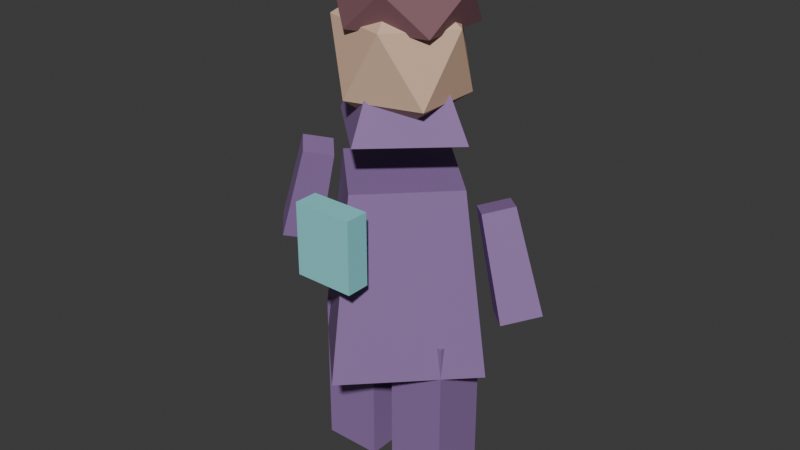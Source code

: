 # Source: lydia-v01.blend  (saved by Blender 5.2.44; exported with 4.5.12 LTS)
import bpy
from mathutils import Matrix  # noqa: F401  (used for matrix-valued properties, if any)

bpy.ops.wm.read_factory_settings(use_empty=True)
scene = bpy.context.scene
scene.name = 'Scene'

# ---- collections
col_collection = bpy.data.collections.new('Collection'); scene.collection.children.link(col_collection)

# ---- materials (node trees are filled in below, after node groups)
mat_lydia_coat = bpy.data.materials.new('lydia coat')
mat_lydia_coat.diffuse_color = (0.28, 0.16, 0.38, 1.0)
mat_lydia_skin = bpy.data.materials.new('lydia skin')
mat_lydia_skin.diffuse_color = (0.72, 0.48, 0.34, 1.0)
mat_lydia_hair = bpy.data.materials.new('lydia hair')
mat_lydia_hair.diffuse_color = (0.22, 0.1, 0.12, 1.0)
mat_lydia_accent = bpy.data.materials.new('lydia accent')
mat_lydia_accent.diffuse_color = (0.26, 0.72, 0.75, 1.0)

# ---- material node trees
mat_lydia_coat.use_nodes = True; mat_lydia_coat.node_tree.nodes.clear()
_N = mat_lydia_coat.node_tree.nodes; _L = mat_lydia_coat.node_tree.links
n0 = _N.new('ShaderNodeBsdfPrincipled'); n0.name = 'Principled BSDF'; n0.location = (-200, 100)
n0.inputs[0].default_value = (0.28, 0.16, 0.38, 1.0)
n0.inputs[2].default_value = 0.72
n0.inputs[10].default_value = 0.005
n1 = _N.new('ShaderNodeOutputMaterial'); n1.name = 'Material Output'; n1.location = (200, 100)
_L.new(n0.outputs[0], n1.inputs[0])
n1.is_active_output = True
mat_lydia_skin.use_nodes = True; mat_lydia_skin.node_tree.nodes.clear()
_N = mat_lydia_skin.node_tree.nodes; _L = mat_lydia_skin.node_tree.links
n0 = _N.new('ShaderNodeBsdfPrincipled'); n0.name = 'Principled BSDF'; n0.location = (-200, 100)
n0.inputs[0].default_value = (0.72, 0.48, 0.34, 1.0)
n0.inputs[2].default_value = 0.72
n0.inputs[10].default_value = 0.005
n1 = _N.new('ShaderNodeOutputMaterial'); n1.name = 'Material Output'; n1.location = (200, 100)
_L.new(n0.outputs[0], n1.inputs[0])
n1.is_active_output = True
mat_lydia_hair.use_nodes = True; mat_lydia_hair.node_tree.nodes.clear()
_N = mat_lydia_hair.node_tree.nodes; _L = mat_lydia_hair.node_tree.links
n0 = _N.new('ShaderNodeBsdfPrincipled'); n0.name = 'Principled BSDF'; n0.location = (-200, 100)
n0.inputs[0].default_value = (0.22, 0.1, 0.12, 1.0)
n0.inputs[2].default_value = 0.72
n0.inputs[10].default_value = 0.005
n1 = _N.new('ShaderNodeOutputMaterial'); n1.name = 'Material Output'; n1.location = (200, 100)
_L.new(n0.outputs[0], n1.inputs[0])
n1.is_active_output = True
mat_lydia_accent.use_nodes = True; mat_lydia_accent.node_tree.nodes.clear()
_N = mat_lydia_accent.node_tree.nodes; _L = mat_lydia_accent.node_tree.links
n0 = _N.new('ShaderNodeBsdfPrincipled'); n0.name = 'Principled BSDF'; n0.location = (-200, 100)
n0.inputs[0].default_value = (0.26, 0.72, 0.75, 1.0)
n0.inputs[2].default_value = 0.72
n0.inputs[10].default_value = 0.005
n1 = _N.new('ShaderNodeOutputMaterial'); n1.name = 'Material Output'; n1.location = (200, 100)
_L.new(n0.outputs[0], n1.inputs[0])
n1.is_active_output = True

# ---- world
world_world = bpy.data.worlds.new('World'); scene.world = world_world
world_world.use_nodes = True; world_world.node_tree.nodes.clear()
_N = world_world.node_tree.nodes; _L = world_world.node_tree.links
n0 = _N.new('ShaderNodeOutputWorld'); n0.name = 'World Output'; n0.location = (200, 100)
n1 = _N.new('ShaderNodeBackground'); n1.name = 'Background'; n1.location = (-200, 100)
n1.inputs[0].default_value = (0.05088, 0.05088, 0.05088, 1.0)
_L.new(n1.outputs[0], n0.inputs[0])
n0.is_active_output = True
world_world.color = (0.05088, 0.05088, 0.05088)
world_world.sun_shadow_jitter_overblur = 0.0

# ---- meshes
me_cone_004 = bpy.data.meshes.new('Cone.004')
me_cone_004.from_pydata([(0.0, 1.0, -0.5), (0.0, 0.72, 0.5), (1.0, 0.0, -0.5), (0.72, 0.0, 0.5), (0.0, -1.0, -0.5), (0.0, -0.72, 0.5), (-1.0, 0.0, -0.5), (-0.72, 0.0, 0.5)], [], [(0, 1, 3, 2), (2, 3, 5, 4), (3, 1, 7, 5), (4, 5, 7, 6), (6, 7, 1, 0), (0, 2, 4, 6)])
_uv = me_cone_004.uv_layers.new(name='UVMap')
_uv.uv.foreach_set('vector', [1.0, 0.5, 1.0, 1.0, 0.75, 1.0, 0.75, 0.5, 0.75, 0.5, 0.75, 1.0, 0.5, 1.0, 0.5, 0.5, 0.49, 0.25, 0.25, 0.49, 0.01, 0.25, 0.25, 0.01, 0.5, 0.5, 0.5, 1.0, 0.25, 1.0, 0.25, 0.5, 0.25, 0.5, 0.25, 1.0, 0.0, 1.0, 0.0, 0.5, 0.75, 0.49, 0.99, 0.25, 0.75, 0.01, 0.51, 0.25])
me_cone_004.materials.append(mat_lydia_coat)
me_cone_004.update()
me_cube_004 = bpy.data.meshes.new('Cube.004')
me_cube_004.from_pydata([(-1.0, -1.0, -1.0), (-1.0, -1.0, 1.0), (-1.0, 1.0, -1.0), (-1.0, 1.0, 1.0), (1.0, -1.0, -1.0), (1.0, -1.0, 1.0), (1.0, 1.0, -1.0), (1.0, 1.0, 1.0)], [], [(0, 1, 3, 2), (2, 3, 7, 6), (6, 7, 5, 4), (4, 5, 1, 0), (2, 6, 4, 0), (7, 3, 1, 5)])
_uv = me_cube_004.uv_layers.new(name='UVMap')
_uv.uv.foreach_set('vector', [0.375, 0.0, 0.625, 0.0, 0.625, 0.25, 0.375, 0.25, 0.375, 0.25, 0.625, 0.25, 0.625, 0.5, 0.375, 0.5, 0.375, 0.5, 0.625, 0.5, 0.625, 0.75, 0.375, 0.75, 0.375, 0.75, 0.625, 0.75, 0.625, 1.0, 0.375, 1.0, 0.125, 0.5, 0.375, 0.5, 0.375, 0.75, 0.125, 0.75, 0.625, 0.5, 0.875, 0.5, 0.875, 0.75, 0.625, 0.75])
me_cube_004.materials.append(mat_lydia_coat)
me_cube_004.update()
me_cube_005 = bpy.data.meshes.new('Cube.005')
me_cube_005.from_pydata([(-1.0, -1.0, -1.0), (-1.0, -1.0, 1.0), (-1.0, 1.0, -1.0), (-1.0, 1.0, 1.0), (1.0, -1.0, -1.0), (1.0, -1.0, 1.0), (1.0, 1.0, -1.0), (1.0, 1.0, 1.0)], [], [(0, 1, 3, 2), (2, 3, 7, 6), (6, 7, 5, 4), (4, 5, 1, 0), (2, 6, 4, 0), (7, 3, 1, 5)])
_uv = me_cube_005.uv_layers.new(name='UVMap')
_uv.uv.foreach_set('vector', [0.375, 0.0, 0.625, 0.0, 0.625, 0.25, 0.375, 0.25, 0.375, 0.25, 0.625, 0.25, 0.625, 0.5, 0.375, 0.5, 0.375, 0.5, 0.625, 0.5, 0.625, 0.75, 0.375, 0.75, 0.375, 0.75, 0.625, 0.75, 0.625, 1.0, 0.375, 1.0, 0.125, 0.5, 0.375, 0.5, 0.375, 0.75, 0.125, 0.75, 0.625, 0.5, 0.875, 0.5, 0.875, 0.75, 0.625, 0.75])
me_cube_005.materials.append(mat_lydia_coat)
me_cube_005.update()
me_cylinder_001 = bpy.data.meshes.new('Cylinder.001')
me_cylinder_001.from_pydata([(0.0, 1.0, -0.5), (0.0, 1.0, 0.5), (0.866, 0.5, -0.5), (0.866, 0.5, 0.5), (0.866, -0.5, -0.5), (0.866, -0.5, 0.5), (0.0, -1.0, -0.5), (0.0, -1.0, 0.5), (-0.866, -0.5, -0.5), (-0.866, -0.5, 0.5), (-0.866, 0.5, -0.5), (-0.866, 0.5, 0.5)], [], [(0, 1, 3, 2), (2, 3, 5, 4), (4, 5, 7, 6), (6, 7, 9, 8), (3, 1, 11, 9, 7, 5), (8, 9, 11, 10), (10, 11, 1, 0), (0, 2, 4, 6, 8, 10)])
_uv = me_cylinder_001.uv_layers.new(name='UVMap')
_uv.uv.foreach_set('vector', [1.0, 0.5, 1.0, 1.0, 0.8333, 1.0, 0.8333, 0.5, 0.8333, 0.5, 0.8333, 1.0, 0.6667, 1.0, 0.6667, 0.5, 0.6667, 0.5, 0.6667, 1.0, 0.5, 1.0, 0.5, 0.5, 0.5, 0.5, 0.5, 1.0, 0.3333, 1.0, 0.3333, 0.5, 0.4578, 0.37, 0.25, 0.49, 0.04215, 0.37, 0.04215, 0.13, 0.25, 0.01, 0.4578, 0.13, 0.3333, 0.5, 0.3333, 1.0, 0.1667, 1.0, 0.1667, 0.5, 0.1667, 0.5, 0.1667, 1.0, -8.941e-08, 1.0, -8.941e-08, 0.5, 0.75, 0.49, 0.9578, 0.37, 0.9578, 0.13, 0.75, 0.01, 0.5422, 0.13, 0.5422, 0.37])
me_cylinder_001.materials.append(mat_lydia_skin)
me_cylinder_001.update()
me_cone_005 = bpy.data.meshes.new('Cone.005')
me_cone_005.from_pydata([(0.0, 1.0, -0.5), (0.0, 0.68, 0.5), (1.0, 0.0, -0.5), (0.68, 0.0, 0.5), (0.0, -1.0, -0.5), (0.0, -0.68, 0.5), (-1.0, 0.0, -0.5), (-0.68, 0.0, 0.5)], [], [(0, 1, 3, 2), (2, 3, 5, 4), (3, 1, 7, 5), (4, 5, 7, 6), (6, 7, 1, 0), (0, 2, 4, 6)])
_uv = me_cone_005.uv_layers.new(name='UVMap')
_uv.uv.foreach_set('vector', [1.0, 0.5, 1.0, 1.0, 0.75, 1.0, 0.75, 0.5, 0.75, 0.5, 0.75, 1.0, 0.5, 1.0, 0.5, 0.5, 0.49, 0.25, 0.25, 0.49, 0.01, 0.25, 0.25, 0.01, 0.5, 0.5, 0.5, 1.0, 0.25, 1.0, 0.25, 0.5, 0.25, 0.5, 0.25, 1.0, 0.0, 1.0, 0.0, 0.5, 0.75, 0.49, 0.99, 0.25, 0.75, 0.01, 0.51, 0.25])
me_cone_005.materials.append(mat_lydia_coat)
me_cone_005.update()
me_icosphere_002 = bpy.data.meshes.new('Icosphere.002')
me_icosphere_002.from_pydata([(0.0, 0.0, -1.0), (0.7236, -0.5257, -0.4472), (-0.2764, -0.8506, -0.4472), (-0.8944, 0.0, -0.4472), (-0.2764, 0.8506, -0.4472), (0.7236, 0.5257, -0.4472), (0.2764, -0.8506, 0.4472), (-0.7236, -0.5257, 0.4472), (-0.7236, 0.5257, 0.4472), (0.2764, 0.8506, 0.4472), (0.8944, 0.0, 0.4472), (0.0, 0.0, 1.0)], [], [(0, 1, 2), (1, 0, 5), (0, 2, 3), (0, 3, 4), (0, 4, 5), (1, 5, 10), (2, 1, 6), (3, 2, 7), (4, 3, 8), (5, 4, 9), (1, 10, 6), (2, 6, 7), (3, 7, 8), (4, 8, 9), (5, 9, 10), (6, 10, 11), (7, 6, 11), (8, 7, 11), (9, 8, 11), (10, 9, 11)])
_uv = me_icosphere_002.uv_layers.new(name='UVMap')
_uv.uv.foreach_set('vector', [0.1818, 0.0, 0.2727, 0.1575, 0.09091, 0.1575, 0.2727, 0.1575, 0.3636, 0.0, 0.4545, 0.1575, 0.9091, 0.0, 1.0, 0.1575, 0.8182, 0.1575, 0.7273, 0.0, 0.8182, 0.1575, 0.6364, 0.1575, 0.5455, 0.0, 0.6364, 0.1575, 0.4545, 0.1575, 0.2727, 0.1575, 0.4545, 0.1575, 0.3636, 0.3149, 0.09091, 0.1575, 0.2727, 0.1575, 0.1818, 0.3149, 0.8182, 0.1575, 1.0, 0.1575, 0.9091, 0.3149, 0.6364, 0.1575, 0.8182, 0.1575, 0.7273, 0.3149, 0.4545, 0.1575, 0.6364, 0.1575, 0.5455, 0.3149, 0.2727, 0.1575, 0.3636, 0.3149, 0.1818, 0.3149, 0.09091, 0.1575, 0.1818, 0.3149, 0.0, 0.3149, 0.8182, 0.1575, 0.9091, 0.3149, 0.7273, 0.3149, 0.6364, 0.1575, 0.7273, 0.3149, 0.5455, 0.3149, 0.4545, 0.1575, 0.5455, 0.3149, 0.3636, 0.3149, 0.1818, 0.3149, 0.3636, 0.3149, 0.2727, 0.4724, 0.0, 0.3149, 0.1818, 0.3149, 0.09091, 0.4724, 0.7273, 0.3149, 0.9091, 0.3149, 0.8182, 0.4724, 0.5455, 0.3149, 0.7273, 0.3149, 0.6364, 0.4724, 0.3636, 0.3149, 0.5455, 0.3149, 0.4545, 0.4724])
me_icosphere_002.materials.append(mat_lydia_skin)
me_icosphere_002.update()
me_icosphere_003 = bpy.data.meshes.new('Icosphere.003')
me_icosphere_003.from_pydata([(0.0, 0.0, -1.0), (0.7236, -0.5257, -0.4472), (-0.2764, -0.8506, -0.4472), (-0.8944, 0.0, -0.4472), (-0.2764, 0.8506, -0.4472), (0.7236, 0.5257, -0.4472), (0.2764, -0.8506, 0.4472), (-0.7236, -0.5257, 0.4472), (-0.7236, 0.5257, 0.4472), (0.2764, 0.8506, 0.4472), (0.8944, 0.0, 0.4472), (0.0, 0.0, 1.0)], [], [(0, 1, 2), (1, 0, 5), (0, 2, 3), (0, 3, 4), (0, 4, 5), (1, 5, 10), (2, 1, 6), (3, 2, 7), (4, 3, 8), (5, 4, 9), (1, 10, 6), (2, 6, 7), (3, 7, 8), (4, 8, 9), (5, 9, 10), (6, 10, 11), (7, 6, 11), (8, 7, 11), (9, 8, 11), (10, 9, 11)])
_uv = me_icosphere_003.uv_layers.new(name='UVMap')
_uv.uv.foreach_set('vector', [0.1818, 0.0, 0.2727, 0.1575, 0.09091, 0.1575, 0.2727, 0.1575, 0.3636, 0.0, 0.4545, 0.1575, 0.9091, 0.0, 1.0, 0.1575, 0.8182, 0.1575, 0.7273, 0.0, 0.8182, 0.1575, 0.6364, 0.1575, 0.5455, 0.0, 0.6364, 0.1575, 0.4545, 0.1575, 0.2727, 0.1575, 0.4545, 0.1575, 0.3636, 0.3149, 0.09091, 0.1575, 0.2727, 0.1575, 0.1818, 0.3149, 0.8182, 0.1575, 1.0, 0.1575, 0.9091, 0.3149, 0.6364, 0.1575, 0.8182, 0.1575, 0.7273, 0.3149, 0.4545, 0.1575, 0.6364, 0.1575, 0.5455, 0.3149, 0.2727, 0.1575, 0.3636, 0.3149, 0.1818, 0.3149, 0.09091, 0.1575, 0.1818, 0.3149, 0.0, 0.3149, 0.8182, 0.1575, 0.9091, 0.3149, 0.7273, 0.3149, 0.6364, 0.1575, 0.7273, 0.3149, 0.5455, 0.3149, 0.4545, 0.1575, 0.5455, 0.3149, 0.3636, 0.3149, 0.1818, 0.3149, 0.3636, 0.3149, 0.2727, 0.4724, 0.0, 0.3149, 0.1818, 0.3149, 0.09091, 0.4724, 0.7273, 0.3149, 0.9091, 0.3149, 0.8182, 0.4724, 0.5455, 0.3149, 0.7273, 0.3149, 0.6364, 0.4724, 0.3636, 0.3149, 0.5455, 0.3149, 0.4545, 0.4724])
me_icosphere_003.materials.append(mat_lydia_hair)
me_icosphere_003.update()
me_cone_006 = bpy.data.meshes.new('Cone.006')
me_cone_006.from_pydata([(0.0, 1.0, -0.5), (0.0, 0.8, 0.5), (1.0, 0.0, -0.5), (0.8, 0.0, 0.5), (0.0, -1.0, -0.5), (0.0, -0.8, 0.5), (-1.0, 0.0, -0.5), (-0.8, 0.0, 0.5)], [], [(0, 1, 3, 2), (2, 3, 5, 4), (3, 1, 7, 5), (4, 5, 7, 6), (6, 7, 1, 0), (0, 2, 4, 6)])
_uv = me_cone_006.uv_layers.new(name='UVMap')
_uv.uv.foreach_set('vector', [1.0, 0.5, 1.0, 1.0, 0.75, 1.0, 0.75, 0.5, 0.75, 0.5, 0.75, 1.0, 0.5, 1.0, 0.5, 0.5, 0.49, 0.25, 0.25, 0.49, 0.01, 0.25, 0.25, 0.01, 0.5, 0.5, 0.5, 1.0, 0.25, 1.0, 0.25, 0.5, 0.25, 0.5, 0.25, 1.0, 0.0, 1.0, 0.0, 0.5, 0.75, 0.49, 0.99, 0.25, 0.75, 0.01, 0.51, 0.25])
me_cone_006.materials.append(mat_lydia_coat)
me_cone_006.update()
me_cone_007 = bpy.data.meshes.new('Cone.007')
me_cone_007.from_pydata([(0.0, 1.0, -0.5), (0.0, 0.8, 0.5), (1.0, 0.0, -0.5), (0.8, 0.0, 0.5), (0.0, -1.0, -0.5), (0.0, -0.8, 0.5), (-1.0, 0.0, -0.5), (-0.8, 0.0, 0.5)], [], [(0, 1, 3, 2), (2, 3, 5, 4), (3, 1, 7, 5), (4, 5, 7, 6), (6, 7, 1, 0), (0, 2, 4, 6)])
_uv = me_cone_007.uv_layers.new(name='UVMap')
_uv.uv.foreach_set('vector', [1.0, 0.5, 1.0, 1.0, 0.75, 1.0, 0.75, 0.5, 0.75, 0.5, 0.75, 1.0, 0.5, 1.0, 0.5, 0.5, 0.49, 0.25, 0.25, 0.49, 0.01, 0.25, 0.25, 0.01, 0.5, 0.5, 0.5, 1.0, 0.25, 1.0, 0.25, 0.5, 0.25, 0.5, 0.25, 1.0, 0.0, 1.0, 0.0, 0.5, 0.75, 0.49, 0.99, 0.25, 0.75, 0.01, 0.51, 0.25])
me_cone_007.materials.append(mat_lydia_coat)
me_cone_007.update()
me_cube_006 = bpy.data.meshes.new('Cube.006')
me_cube_006.from_pydata([(-1.0, -1.0, -1.0), (-1.0, -1.0, 1.0), (-1.0, 1.0, -1.0), (-1.0, 1.0, 1.0), (1.0, -1.0, -1.0), (1.0, -1.0, 1.0), (1.0, 1.0, -1.0), (1.0, 1.0, 1.0)], [], [(0, 1, 3, 2), (2, 3, 7, 6), (6, 7, 5, 4), (4, 5, 1, 0), (2, 6, 4, 0), (7, 3, 1, 5)])
_uv = me_cube_006.uv_layers.new(name='UVMap')
_uv.uv.foreach_set('vector', [0.375, 0.0, 0.625, 0.0, 0.625, 0.25, 0.375, 0.25, 0.375, 0.25, 0.625, 0.25, 0.625, 0.5, 0.375, 0.5, 0.375, 0.5, 0.625, 0.5, 0.625, 0.75, 0.375, 0.75, 0.375, 0.75, 0.625, 0.75, 0.625, 1.0, 0.375, 1.0, 0.125, 0.5, 0.375, 0.5, 0.375, 0.75, 0.125, 0.75, 0.625, 0.5, 0.875, 0.5, 0.875, 0.75, 0.625, 0.75])
me_cube_006.materials.append(mat_lydia_accent)
me_cube_006.update()

# ---- objects
ob_torso = bpy.data.objects.new('torso', me_cone_004)
ob_leg = bpy.data.objects.new('leg', me_cube_004)
ob_leg_001 = bpy.data.objects.new('leg.001', me_cube_005)
ob_neck = bpy.data.objects.new('neck', me_cylinder_001)
ob_collar = bpy.data.objects.new('collar', me_cone_005)
ob_head = bpy.data.objects.new('head', me_icosphere_002)
ob_hair = bpy.data.objects.new('hair', me_icosphere_003)
ob_arm = bpy.data.objects.new('arm', me_cone_006)
ob_arm_001 = bpy.data.objects.new('arm.001', me_cone_007)
ob_charm = bpy.data.objects.new('charm', me_cube_006)

# ---- transforms, parenting, visibility, modifiers, constraints
ob_torso.location = (0.0, 0.0, 0.72)
ob_torso.scale = (0.34, 0.34, 0.62)
ob_leg.location = (-0.14, 0.0, 0.25)
ob_leg.scale = (0.1, 0.1, 0.27)
ob_leg_001.location = (0.14, 0.0, 0.25)
ob_leg_001.scale = (0.1, 0.1, 0.27)
ob_neck.location = (0.0, 0.0, 1.3)
ob_neck.scale = (0.11, 0.11, 0.18)
ob_collar.location = (0.0, 0.0, 1.25)
ob_collar.scale = (0.25, 0.23, 0.16)
ob_head.location = (0.0, 0.0, 1.4)
ob_head.scale = (0.24, 0.22, 0.25)
ob_hair.location = (0.0, 0.02, 1.56)
ob_hair.scale = (0.25, 0.23, 0.14)
ob_arm.location = (-0.4, 0.0, 0.85)
ob_arm.rotation_euler = (0.0, 0.28, 0.0)
ob_arm.scale = (0.09, 0.09, 0.34)
ob_arm_001.location = (0.4, 0.0, 0.85)
ob_arm_001.rotation_euler = (0.0, -0.28, 0.0)
ob_arm_001.scale = (0.09, 0.09, 0.34)
ob_charm.location = (0.0, -0.32, 0.9)
ob_charm.scale = (0.1, 0.04, 0.12)

# ---- collection membership
col_collection.objects.link(ob_torso)
col_collection.objects.link(ob_leg)
col_collection.objects.link(ob_leg_001)
col_collection.objects.link(ob_neck)
col_collection.objects.link(ob_collar)
col_collection.objects.link(ob_head)
col_collection.objects.link(ob_hair)
col_collection.objects.link(ob_arm)
col_collection.objects.link(ob_arm_001)
col_collection.objects.link(ob_charm)

# ---- scene / render settings (as saved in the file)
scene.frame_start = 1; scene.frame_end = 250; scene.frame_set(1)
scene.render.engine = 'BLENDER_EEVEE_NEXT'
scene.render.bake_bias = 0.0
scene.render.bake_samples = 0
scene.render.compositor_device = 'GPU'
scene.eevee.use_volume_custom_range = False
scene.eevee.fast_gi_thickness_near = 0.1
scene.eevee.fast_gi_thickness_far = 0.0
scene.eevee.ray_tracing_options.screen_trace_thickness = 0.1
bpy.context.view_layer.update()

# ---- added for rendering (the .blend has no active camera and no usable light): camera, sun
cam_auto = bpy.data.cameras.new('AutoCamera')
cam_auto.lens = 50.0
cam_auto.sensor_width = 36.0
cam_auto.clip_end = 1000.0
ob_auto_camera = bpy.data.objects.new('AutoCamera', cam_auto)
scene.collection.objects.link(ob_auto_camera)
ob_auto_camera.location = (1.98153, -2.38784, 2.42523)
ob_auto_camera.rotation_euler = (1.09748, -7.21219e-08, 0.694738)
scene.camera = ob_auto_camera
light_auto_sun = bpy.data.lights.new('AutoSun', 'SUN')
light_auto_sun.energy = 3.0
light_auto_sun.angle = 0.0523599
ob_auto_sun = bpy.data.objects.new('AutoSun', light_auto_sun)
scene.collection.objects.link(ob_auto_sun)
ob_auto_sun.rotation_euler = (0.872665, 0.174533, 0.523599)
bpy.context.view_layer.update()
